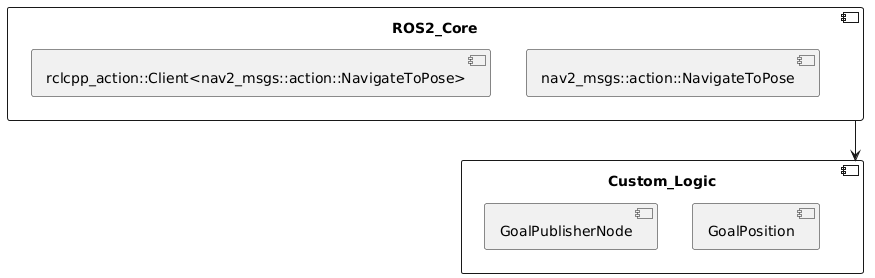

The diagram above was rendered by PlantUML. Its source (embedded in the PNG):
@startuml
' Structure Diagram
component ROS2_Core {
    [rclcpp_action::Client<nav2_msgs::action::NavigateToPose>]
    [nav2_msgs::action::NavigateToPose]
}

component Custom_Logic {
    [GoalPublisherNode]
    [GoalPosition]
}

ROS2_Core --> Custom_Logic
@enduml